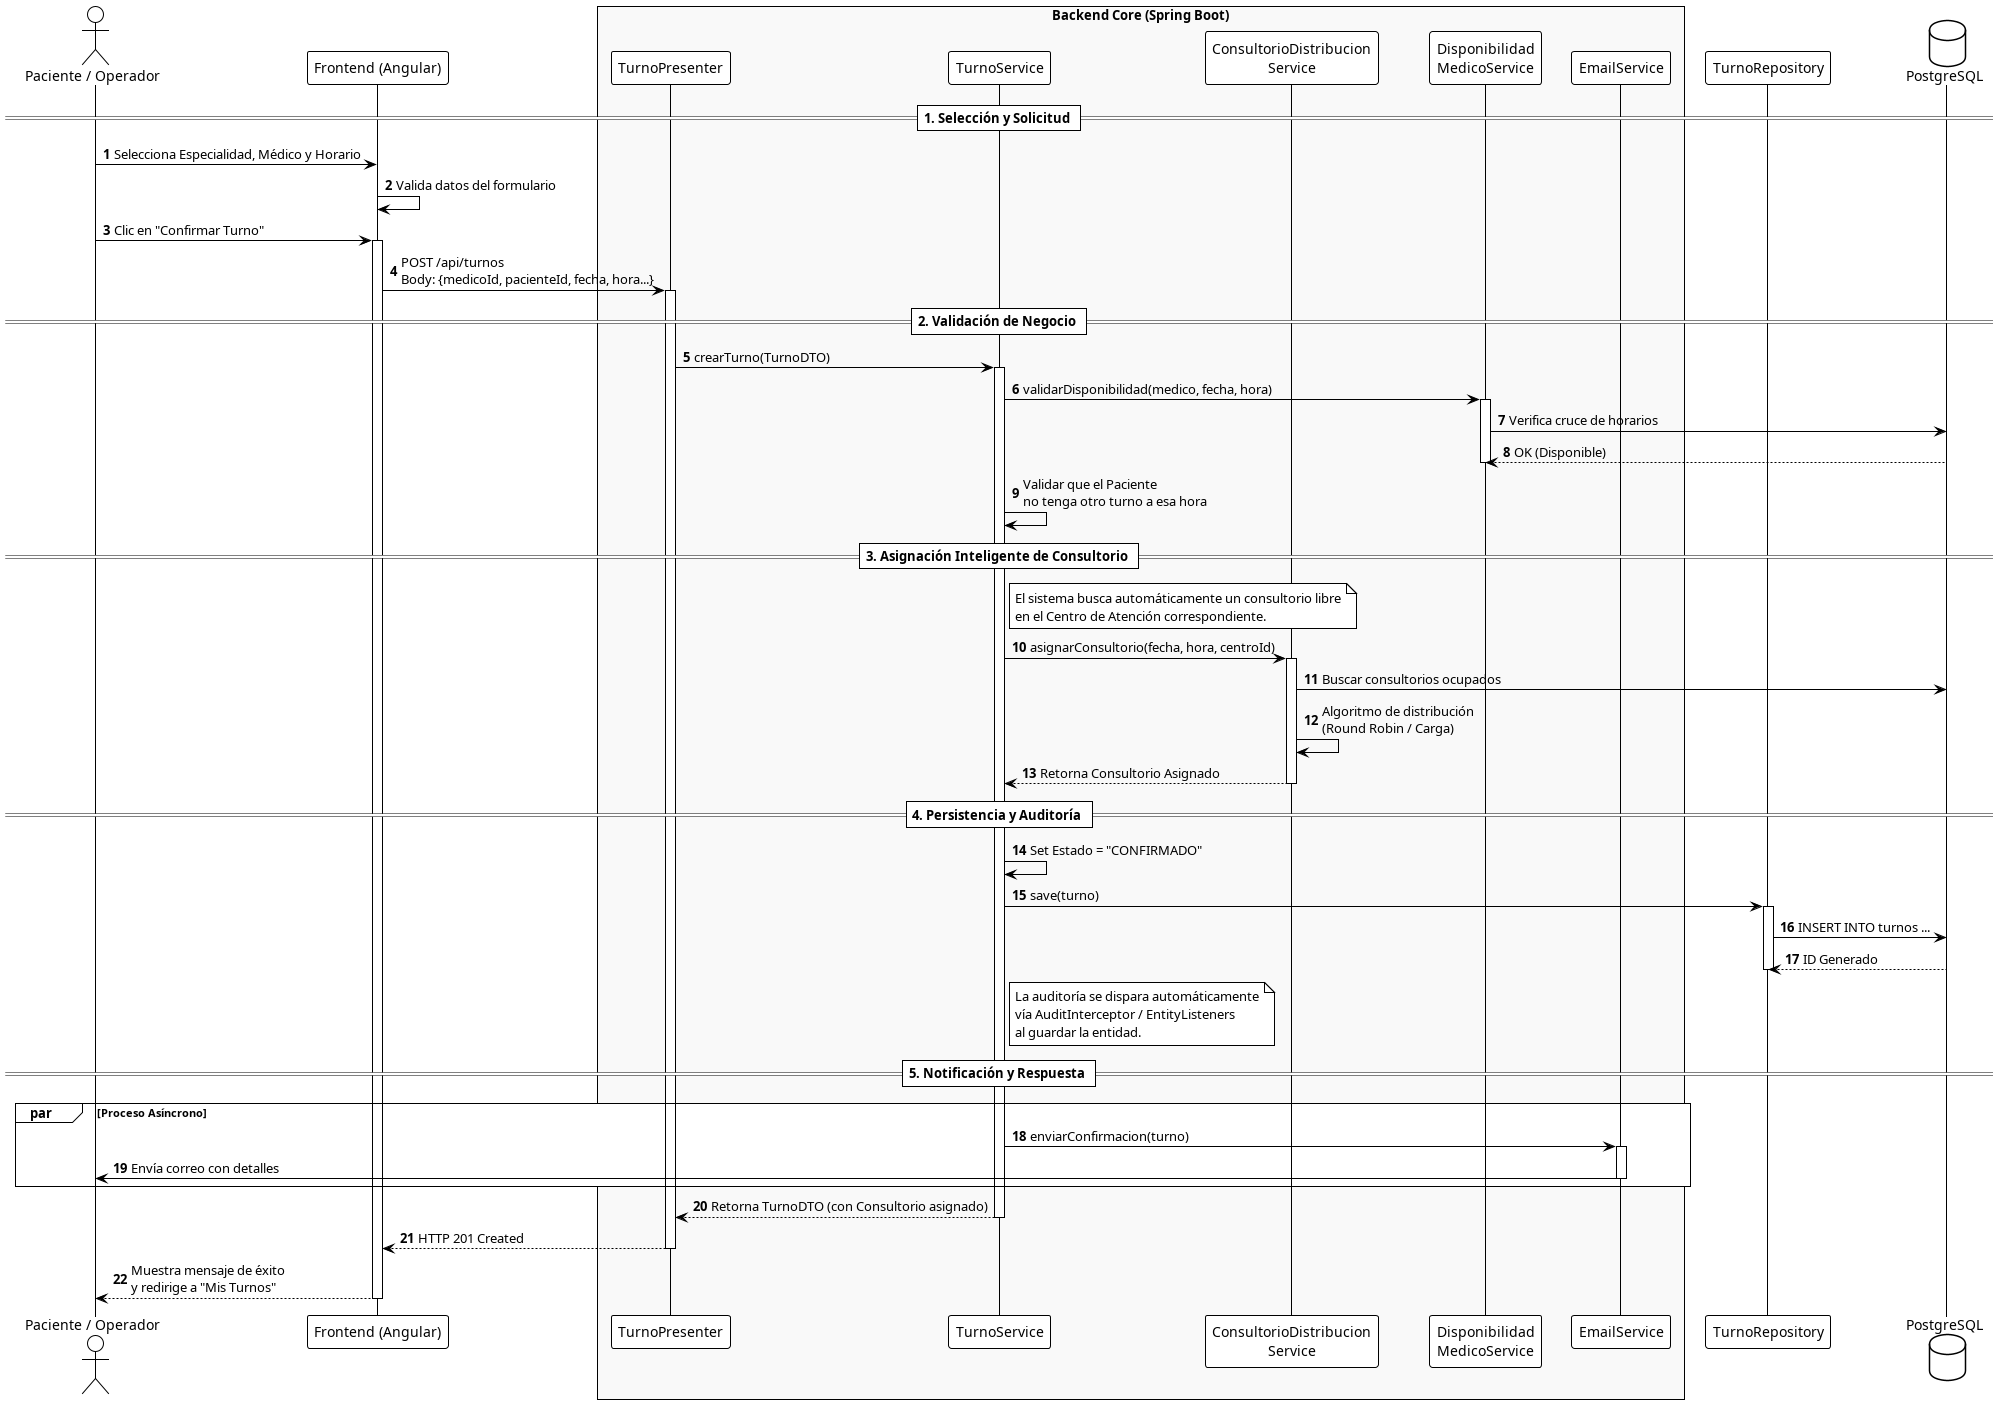

The diagram above was rendered by PlantUML. Its source (embedded in the PNG):
@startuml diagramaFlujoTurno
!theme plain
autonumber

actor "Paciente / Operador" as User
participant "Frontend (Angular)" as FE
box "Backend Core (Spring Boot)" #f9f9f9
    participant "TurnoPresenter" as Controller
    participant "TurnoService" as Service
    participant "ConsultorioDistribucion\nService" as Allocator
    participant "Disponibilidad\nMedicoService" as AvailService
    participant "EmailService" as Email
end box
participant "TurnoRepository" as Repo
database "PostgreSQL" as DB

== 1. Selección y Solicitud ==

User -> FE: Selecciona Especialidad, Médico y Horario
FE -> FE: Valida datos del formulario
User -> FE: Clic en "Confirmar Turno"
activate FE

FE -> Controller: POST /api/turnos\nBody: {medicoId, pacienteId, fecha, hora...}
activate Controller

== 2. Validación de Negocio ==

Controller -> Service: crearTurno(TurnoDTO)
activate Service

Service -> AvailService: validarDisponibilidad(medico, fecha, hora)
activate AvailService
AvailService -> DB: Verifica cruce de horarios
DB --> AvailService: OK (Disponible)
deactivate AvailService

Service -> Service: Validar que el Paciente\nno tenga otro turno a esa hora

== 3. Asignación Inteligente de Consultorio ==

note right of Service
  El sistema busca automáticamente un consultorio libre
  en el Centro de Atención correspondiente.
end note

Service -> Allocator: asignarConsultorio(fecha, hora, centroId)
activate Allocator
Allocator -> DB: Buscar consultorios ocupados
Allocator -> Allocator: Algoritmo de distribución\n(Round Robin / Carga)
Allocator --> Service: Retorna Consultorio Asignado
deactivate Allocator

== 4. Persistencia y Auditoría ==

Service -> Service: Set Estado = "CONFIRMADO"
Service -> Repo: save(turno)
activate Repo
Repo -> DB: INSERT INTO turnos ...
DB --> Repo: ID Generado
deactivate Repo

note right of Service
  La auditoría se dispara automáticamente
  vía AuditInterceptor / EntityListeners
  al guardar la entidad.
end note

== 5. Notificación y Respuesta ==

par Proceso Asíncrono
    Service -> Email: enviarConfirmacion(turno)
    activate Email
    Email -> User: Envía correo con detalles
    deactivate Email
end

Service --> Controller: Retorna TurnoDTO (con Consultorio asignado)
deactivate Service

Controller --> FE: HTTP 201 Created
deactivate Controller

FE --> User: Muestra mensaje de éxito\ny redirige a "Mis Turnos"
deactivate FE

@enduml